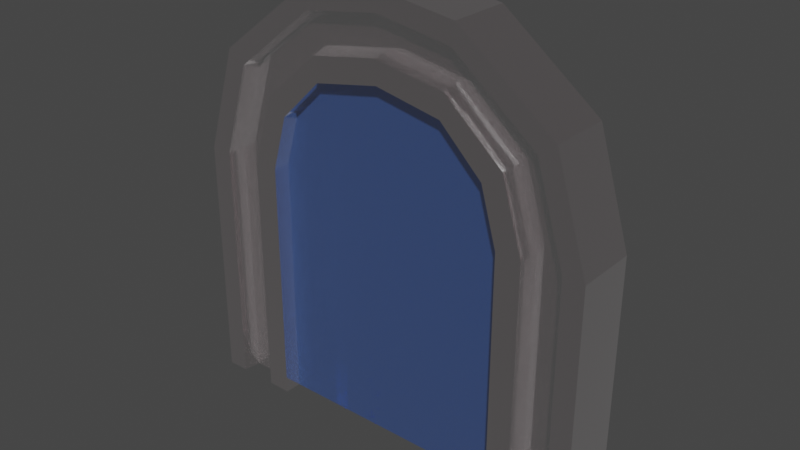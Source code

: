 # Source: Gate.blend  (saved by Blender 3.3.6; exported with 4.5.12 LTS)
import bpy
from mathutils import Matrix  # noqa: F401  (used for matrix-valued properties, if any)

bpy.ops.wm.read_factory_settings(use_empty=True)
scene = bpy.context.scene
scene.name = 'Scene'

# ---- collections
col_collection = bpy.data.collections.new('Collection'); scene.collection.children.link(col_collection)

# ---- materials (node trees are filled in below, after node groups)
mat_material = bpy.data.materials.new('Material')
mat_material.alpha_threshold = 0.0
mat_material.use_transparent_shadow = False
mat_material.roughness = 0.5
mat_material.line_color = (0.0, 0.0, 0.0, 1.0)
mat_material_001 = bpy.data.materials.new('Material.001')
mat_material_001.use_transparent_shadow = False

# ---- material node trees
mat_material.use_nodes = True; mat_material.node_tree.nodes.clear()
_N = mat_material.node_tree.nodes; _L = mat_material.node_tree.links
n0 = _N.new('ShaderNodeOutputMaterial'); n0.name = 'Material Output'; n0.location = (300, 300)
n1 = _N.new('ShaderNodeBsdfPrincipled'); n1.name = 'Principled BSDF'; n1.location = (10, 300)
n1.distribution = 'GGX'
n1.subsurface_method = 'RANDOM_WALK_SKIN'
n1.inputs[0].default_value = (0.0173, 0.002193, 0.004982, 1.0)
n1.inputs[2].default_value = 0.06995
n1.inputs[3].default_value = 0.0
n1.inputs[13].default_value = 0.3497
n1.inputs[14].default_value = (0.6741, 0.6691, 0.67, 1.0)
n1.inputs[18].default_value = 0.2902
n1.inputs[20].default_value = 0.3046
n1.inputs[24].default_value = 0.1399
n1.inputs[27].default_value = (0.0, 0.0, 0.0, 1.0)
n1.inputs[28].default_value = 1.0
_L.new(n1.outputs[0], n0.inputs[0])
n0.is_active_output = True
mat_material_001.use_nodes = True; mat_material_001.node_tree.nodes.clear()
_N = mat_material_001.node_tree.nodes; _L = mat_material_001.node_tree.links
n0 = _N.new('ShaderNodeBsdfPrincipled'); n0.name = 'Principled BSDF'; n0.location = (10, 300)
n0.distribution = 'GGX'
n0.subsurface_method = 'RANDOM_WALK_SKIN'
n0.inputs[0].default_value = (0.07538, 0.2332, 0.8, 1.0)
n0.inputs[1].default_value = 0.6425
n0.inputs[2].default_value = 0.01813
n0.inputs[3].default_value = 1.45
n0.inputs[4].default_value = 0.4352
n0.inputs[11].default_value = 1.718
n0.inputs[20].default_value = 0.0
n0.inputs[24].default_value = 0.1544
n0.inputs[27].default_value = (0.0, 0.0, 0.0, 1.0)
n1 = _N.new('ShaderNodeOutputMaterial'); n1.name = 'Material Output'; n1.location = (300, 300)
_L.new(n0.outputs[0], n1.inputs[0])
n1.is_active_output = True

# ---- world
world_world = bpy.data.worlds.new('World'); scene.world = world_world
world_world.use_nodes = True; world_world.node_tree.nodes.clear()
_N = world_world.node_tree.nodes; _L = world_world.node_tree.links
n0 = _N.new('ShaderNodeOutputWorld'); n0.name = 'World Output'; n0.location = (300, 300)
n1 = _N.new('ShaderNodeBackground'); n1.name = 'Background'; n1.location = (10, 300)
n1.inputs[0].default_value = (0.05088, 0.05088, 0.05088, 1.0)
_L.new(n1.outputs[0], n0.inputs[0])
n0.is_active_output = True
world_world.color = (0.05088, 0.05088, 0.05088)
world_world.use_sun_shadow = False
world_world.sun_shadow_jitter_overblur = 0.0

# ---- meshes
me_cube = bpy.data.meshes.new('Cube')
me_cube.from_pydata([(-2.978, 0.0, 5.055), (-2.978, 0.0, -0.9143), (-2.978, -0.743, 5.055), (-2.978, -0.743, -0.9143), (-4.978, 0.0, 5.055), (-4.978, 0.0, -0.9143), (-4.978, -0.743, 5.055), (-4.978, -0.743, -0.9143), (-2.598, 0.0, 6.392), (-2.598, -0.743, 6.392), (-4.195, 0.0, 7.596), (-4.195, -0.743, 7.596), (-1.583, 0.0, 7.393), (-1.583, -0.743, 7.393), (-1.897, 0.0, 9.376), (-1.897, -0.743, 9.376), (0.0, 0.0, 7.7), (0.0, -0.743, 7.7), (0.0, 0.0, 9.648), (0.0, -0.743, 9.648), (-4.398, 0.0, -0.9143), (-4.398, -0.3268, 5.055), (-4.398, -0.3268, -0.9143), (-4.398, 0.0, 5.067), (-3.732, -0.3268, 7.247), (-3.732, 0.0, 7.259), (-1.806, -0.3268, 8.8), (-1.806, 0.0, 8.813), (0.0, -0.3268, 9.083), (0.0, 0.0, 9.083), (-3.663, -0.3268, -0.9143), (-3.663, 0.0, 5.067), (-3.145, 0.0, 6.817), (-1.69, 0.0, 8.084), (0.0, 0.0, 8.367), (-3.663, 0.0, -0.9143), (-3.663, -0.3268, 5.055), (-3.145, -0.3268, 6.804), (-1.69, -0.3268, 8.072), (0.0, -0.3268, 8.367), (-4.473, 0.0, -0.9143), (-4.473, -0.7323, 5.055), (-3.791, -0.7323, 7.292), (-1.817, -0.7323, 8.874), (0.0, -0.7323, 9.156), (-4.473, -0.7323, -0.9143), (-4.473, 0.0, 5.066), (-3.791, 0.0, 7.302), (-1.817, 0.0, 8.885), (0.0, 0.0, 9.156), (-3.555, -0.7326, -0.9143), (-3.555, 0.0, 5.065), (-3.059, 0.0, 6.75), (-1.674, 0.0, 7.975), (0.0, 0.0, 8.262), (-3.555, 0.0, -0.9143), (-3.555, -0.7326, 5.055), (-3.059, -0.7326, 6.74), (-1.674, -0.7326, 7.965), (0.0, -0.7326, 8.262)], [], [(56, 2, 9, 57), (45, 41, 6, 7), (7, 6, 4, 5), (55, 1, 3, 50), (1, 0, 2, 3), (55, 51, 0, 1), (47, 10, 14, 48), (4, 6, 11, 10), (2, 0, 8, 9), (46, 4, 10, 47), (14, 15, 19, 18), (9, 8, 12, 13), (10, 11, 15, 14), (57, 9, 13, 58), (49, 18, 19, 44), (58, 13, 17, 59), (48, 14, 18, 49), (13, 12, 16, 17), (33, 27, 29, 34), (43, 26, 28, 44), (34, 29, 28, 39), (42, 24, 26, 43), (31, 23, 25, 32), (32, 25, 27, 33), (40, 46, 23, 20), (40, 20, 22, 45), (30, 36, 21, 22), (41, 21, 24, 42), (50, 56, 36, 30), (52, 32, 33, 53), (51, 31, 32, 52), (54, 34, 39, 59), (53, 33, 34, 54), (26, 38, 39, 28), (24, 37, 38, 26), (20, 23, 31, 35), (20, 35, 30, 22), (21, 36, 37, 24), (6, 41, 42, 11), (5, 40, 45, 7), (5, 4, 46, 40), (11, 42, 43, 15), (15, 43, 44, 19), (27, 48, 49, 29), (29, 49, 44, 28), (23, 46, 47, 25), (25, 47, 48, 27), (22, 21, 41, 45), (12, 53, 54, 16), (16, 54, 59, 17), (0, 51, 52, 8), (8, 52, 53, 12), (3, 2, 56, 50), (38, 58, 59, 39), (37, 57, 58, 38), (35, 31, 51, 55), (35, 55, 50, 30), (36, 56, 57, 37)])
_uv = me_cube.uv_layers.new(name='UVMap')
_uv.uv.foreach_set('vector', [0.625, 0.8221, 0.625, 0.75, 0.625, 0.75, 0.625, 0.8221, 0.375, 0.9368, 0.625, 0.9368, 0.625, 1.0, 0.375, 1.0, 0.375, 0.0, 0.625, 0.0, 0.625, 0.25, 0.375, 0.25, 0.3029, 0.5, 0.375, 0.5, 0.375, 0.75, 0.3029, 0.75, 0.375, 0.5, 0.625, 0.5, 0.625, 0.75, 0.375, 0.75, 0.375, 0.4279, 0.625, 0.4279, 0.625, 0.5, 0.375, 0.5, 0.625, 0.3132, 0.625, 0.25, 0.625, 0.25, 0.625, 0.3132, 0.625, 0.25, 0.625, 0.0, 0.625, 0.0, 0.625, 0.25, 0.625, 0.75, 0.625, 0.5, 0.625, 0.5, 0.625, 0.75, 0.625, 0.3132, 0.625, 0.25, 0.625, 0.25, 0.625, 0.3132, 0.625, 0.25, 0.625, 0.0, 0.625, 0.0, 0.625, 0.25, 0.625, 0.75, 0.625, 0.5, 0.625, 0.5, 0.625, 0.75, 0.625, 0.25, 0.625, 0.0, 0.625, 0.0, 0.625, 0.25, 0.625, 0.8221, 0.625, 0.75, 0.625, 0.75, 0.625, 0.8221, 0.8118, 0.5, 0.875, 0.5, 0.875, 0.75, 0.8118, 0.75, 0.625, 0.8221, 0.625, 0.75, 0.625, 0.75, 0.625, 0.8221, 0.625, 0.3132, 0.625, 0.25, 0.625, 0.25, 0.625, 0.3132, 0.625, 0.75, 0.625, 0.5, 0.625, 0.5, 0.625, 0.75, 0.625, 0.4144, 0.625, 0.3225, 0.625, 0.3225, 0.625, 0.4144, 0.625, 0.9368, 0.625, 0.9275, 0.625, 0.9275, 0.625, 0.9368, 0.7106, 0.5, 0.8025, 0.5, 0.8025, 0.75, 0.7106, 0.75, 0.625, 0.9368, 0.625, 0.9275, 0.625, 0.9275, 0.625, 0.9368, 0.625, 0.4144, 0.625, 0.3225, 0.625, 0.3225, 0.625, 0.4144, 0.625, 0.4144, 0.625, 0.3225, 0.625, 0.3225, 0.625, 0.4144, 0.375, 0.3132, 0.625, 0.3132, 0.625, 0.3225, 0.375, 0.3225, 0.1882, 0.5, 0.1975, 0.5, 0.1975, 0.75, 0.1882, 0.75, 0.375, 0.8356, 0.625, 0.8356, 0.625, 0.9275, 0.375, 0.9275, 0.625, 0.9368, 0.625, 0.9275, 0.625, 0.9275, 0.625, 0.9368, 0.375, 0.8221, 0.625, 0.8221, 0.625, 0.8356, 0.375, 0.8356, 0.625, 0.4279, 0.625, 0.4144, 0.625, 0.4144, 0.625, 0.4279, 0.625, 0.4279, 0.625, 0.4144, 0.625, 0.4144, 0.625, 0.4279, 0.6971, 0.5, 0.7106, 0.5, 0.7106, 0.75, 0.6971, 0.75, 0.625, 0.4279, 0.625, 0.4144, 0.625, 0.4144, 0.625, 0.4279, 0.625, 0.9275, 0.625, 0.8356, 0.625, 0.8356, 0.625, 0.9275, 0.625, 0.9275, 0.625, 0.8356, 0.625, 0.8356, 0.625, 0.9275, 0.375, 0.3225, 0.625, 0.3225, 0.625, 0.4144, 0.375, 0.4144, 0.1975, 0.5, 0.2894, 0.5, 0.2894, 0.75, 0.1975, 0.75, 0.625, 0.9275, 0.625, 0.8356, 0.625, 0.8356, 0.625, 0.9275, 0.625, 1.0, 0.625, 0.9368, 0.625, 0.9368, 0.625, 1.0, 0.125, 0.5, 0.1882, 0.5, 0.1882, 0.75, 0.125, 0.75, 0.375, 0.25, 0.625, 0.25, 0.625, 0.3132, 0.375, 0.3132, 0.625, 1.0, 0.625, 0.9368, 0.625, 0.9368, 0.625, 1.0, 0.625, 1.0, 0.625, 0.9368, 0.625, 0.9368, 0.625, 1.0, 0.625, 0.3225, 0.625, 0.3132, 0.625, 0.3132, 0.625, 0.3225, 0.8025, 0.5, 0.8118, 0.5, 0.8118, 0.75, 0.8025, 0.75, 0.625, 0.3225, 0.625, 0.3132, 0.625, 0.3132, 0.625, 0.3225, 0.625, 0.3225, 0.625, 0.3132, 0.625, 0.3132, 0.625, 0.3225, 0.375, 0.9275, 0.625, 0.9275, 0.625, 0.9368, 0.375, 0.9368, 0.625, 0.5, 0.625, 0.4279, 0.625, 0.4279, 0.625, 0.5, 0.625, 0.5, 0.6971, 0.5, 0.6971, 0.75, 0.625, 0.75, 0.625, 0.5, 0.625, 0.4279, 0.625, 0.4279, 0.625, 0.5, 0.625, 0.5, 0.625, 0.4279, 0.625, 0.4279, 0.625, 0.5, 0.375, 0.75, 0.625, 0.75, 0.625, 0.8221, 0.375, 0.8221, 0.625, 0.8356, 0.625, 0.8221, 0.625, 0.8221, 0.625, 0.8356, 0.625, 0.8356, 0.625, 0.8221, 0.625, 0.8221, 0.625, 0.8356, 0.375, 0.4144, 0.625, 0.4144, 0.625, 0.4279, 0.375, 0.4279, 0.2894, 0.5, 0.3029, 0.5, 0.3029, 0.75, 0.2894, 0.75, 0.625, 0.8356, 0.625, 0.8221, 0.625, 0.8221, 0.625, 0.8356])
me_cube.materials.append(mat_material)
me_cube.use_mirror_vertex_groups = False
me_cube.update()
me_cube_001 = bpy.data.meshes.new('Cube.001')
me_cube_001.from_pydata([(-0.3286, -0.3286, -0.9162), (-0.2919, -0.3286, 7.979), (-0.3286, 0.3286, -0.9162), (-0.2919, 0.3286, 7.979), (0.3286, -0.3286, -0.9162), (0.3653, -0.3286, 7.979), (0.3286, 0.3286, -0.9162), (0.3653, 0.3286, 7.979), (1.944, -0.3286, -0.9162), (2.116, -0.3286, 7.428), (1.944, 0.3286, -0.9162), (2.116, 0.3286, 7.428), (3.28, -0.3286, -0.8963), (3.133, -0.3286, 5.489), (3.28, 0.3286, -0.8963), (3.133, 0.3286, 5.489), (-1.969, -0.3286, -0.9162), (-2.079, -0.3286, 7.33), (-1.969, 0.3286, -0.9162), (-2.079, 0.3286, 7.33), (-3.327, -0.3286, -0.9181), (-3.143, -0.3286, 5.615), (-3.327, 0.3286, -0.9181), (-3.143, 0.3286, 5.615)], [], [(3, 2, 18, 19), (2, 3, 7, 6), (7, 5, 9, 11), (4, 5, 1, 0), (2, 6, 4, 0), (7, 3, 1, 5), (11, 9, 13, 15), (6, 7, 11, 10), (5, 4, 8, 9), (4, 6, 10, 8), (14, 15, 13, 12), (10, 11, 15, 14), (9, 8, 12, 13), (8, 10, 14, 12), (17, 19, 23, 21), (0, 1, 17, 16), (1, 3, 19, 17), (2, 0, 16, 18), (20, 21, 23, 22), (18, 16, 20, 22), (19, 18, 22, 23), (16, 17, 21, 20)])
_uv = me_cube_001.uv_layers.new(name='UVMap')
_uv.uv.foreach_set('vector', [0.625, 0.25, 0.375, 0.25, 0.375, 0.25, 0.625, 0.25, 0.375, 0.25, 0.625, 0.25, 0.625, 0.5, 0.375, 0.5, 0.625, 0.5, 0.625, 0.75, 0.625, 0.75, 0.625, 0.5, 0.375, 0.75, 0.625, 0.75, 0.625, 1.0, 0.375, 1.0, 0.125, 0.5, 0.375, 0.5, 0.375, 0.75, 0.125, 0.75, 0.625, 0.5, 0.875, 0.5, 0.875, 0.75, 0.625, 0.75, 0.625, 0.5, 0.625, 0.75, 0.625, 0.75, 0.625, 0.5, 0.375, 0.5, 0.625, 0.5, 0.625, 0.5, 0.375, 0.5, 0.625, 0.75, 0.375, 0.75, 0.375, 0.75, 0.625, 0.75, 0.375, 0.75, 0.375, 0.5, 0.375, 0.5, 0.375, 0.75, 0.375, 0.5, 0.625, 0.5, 0.625, 0.75, 0.375, 0.75, 0.375, 0.5, 0.625, 0.5, 0.625, 0.5, 0.375, 0.5, 0.625, 0.75, 0.375, 0.75, 0.375, 0.75, 0.625, 0.75, 0.375, 0.75, 0.375, 0.5, 0.375, 0.5, 0.375, 0.75, 0.875, 0.75, 0.875, 0.5, 0.875, 0.5, 0.875, 0.75, 0.375, 1.0, 0.625, 1.0, 0.625, 1.0, 0.375, 1.0, 0.875, 0.75, 0.875, 0.5, 0.875, 0.5, 0.875, 0.75, 0.125, 0.5, 0.125, 0.75, 0.125, 0.75, 0.125, 0.5, 0.375, 0.0, 0.625, 0.0, 0.625, 0.25, 0.375, 0.25, 0.125, 0.5, 0.125, 0.75, 0.125, 0.75, 0.125, 0.5, 0.625, 0.25, 0.375, 0.25, 0.375, 0.25, 0.625, 0.25, 0.375, 1.0, 0.625, 1.0, 0.625, 1.0, 0.375, 1.0])
me_cube_001.materials.append(mat_material_001)
me_cube_001.update()

# ---- objects
ob_arch = bpy.data.objects.new('Arch', me_cube)
ob_portal = bpy.data.objects.new('Portal', me_cube_001)

# ---- transforms, parenting, visibility, modifiers, constraints
ob_arch.location = (0.0, 0.0, 0.0)
ob_arch.lock_rotations_4d = False
ob_arch.empty_display_type = 'ARROWS'
ob_arch.lineart.crease_threshold = 0.0
_m = ob_arch.modifiers.new('Mirror', 'MIRROR')
_m.use_axis = (True, True, False)
ob_portal.location = (0.0, 0.0, 0.0)

# ---- collection membership
col_collection.objects.link(ob_arch)
col_collection.objects.link(ob_portal)

# ---- scene / render settings (as saved in the file)
scene.frame_start = 1; scene.frame_end = 250; scene.frame_set(1)
scene.render.engine = 'BLENDER_EEVEE_NEXT'
scene.cycles.sampling_pattern = 'TABULATED_SOBOL'
scene.cycles.use_light_tree = False
scene.view_settings.view_transform = 'Filmic'
bpy.context.view_layer.update()

# ---- added for rendering (the .blend has no active camera and no usable light): camera, sun
cam_auto = bpy.data.cameras.new('AutoCamera')
cam_auto.lens = 50.0
cam_auto.sensor_width = 36.0
cam_auto.clip_end = 1000.0
ob_auto_camera = bpy.data.objects.new('AutoCamera', cam_auto)
scene.collection.objects.link(ob_auto_camera)
ob_auto_camera.location = (13.5025, -16.203, 15.1669)
ob_auto_camera.rotation_euler = (1.09748, -7.21219e-08, 0.694738)
scene.camera = ob_auto_camera
light_auto_sun = bpy.data.lights.new('AutoSun', 'SUN')
light_auto_sun.energy = 3.0
light_auto_sun.angle = 0.0523599
ob_auto_sun = bpy.data.objects.new('AutoSun', light_auto_sun)
scene.collection.objects.link(ob_auto_sun)
ob_auto_sun.rotation_euler = (0.872665, 0.174533, 0.523599)
bpy.context.view_layer.update()

